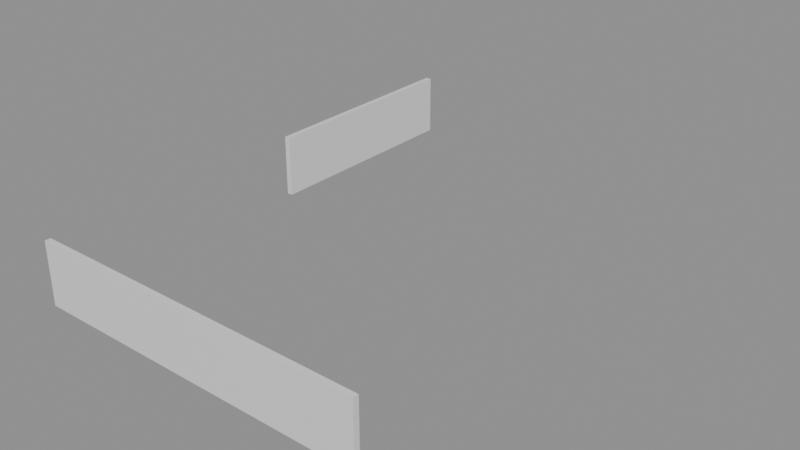 # Source: e2017_after.blend  (saved by Blender 5.2.44; exported with 4.5.12 LTS)
import bpy
from mathutils import Matrix  # noqa: F401  (used for matrix-valued properties, if any)

bpy.ops.wm.read_factory_settings(use_empty=True)
scene = bpy.context.scene
scene.name = 'Scene'

# ---- materials (node trees are filled in below, after node groups)
mat_ladrillo_rojo = bpy.data.materials.new('Ladrillo_Rojo')

# ---- material node trees
mat_ladrillo_rojo.use_nodes = True; mat_ladrillo_rojo.node_tree.nodes.clear()
_N = mat_ladrillo_rojo.node_tree.nodes; _L = mat_ladrillo_rojo.node_tree.links
n0 = _N.new('ShaderNodeBsdfPrincipled'); n0.name = 'Principled BSDF'; n0.location = (-200, 100)
n0.inputs[3].default_value = 1.45
n0.inputs[10].default_value = 0.005
n1 = _N.new('ShaderNodeOutputMaterial'); n1.name = 'Material Output'; n1.location = (200, 100)
_L.new(n0.outputs[0], n1.inputs[0])
n1.is_active_output = True

# ---- meshes
me_muro_perimetral_y_cuerpo_mesh = bpy.data.meshes.new('Muro_Perimetral_Y_Cuerpo_mesh')
me_muro_perimetral_y_cuerpo_mesh.from_pydata([(0.0, 0.0, 0.0), (12.0, 0.0, 0.0), (12.0, 0.2, 0.0), (0.0, 0.2, 0.0), (0.0, 0.0, 2.2), (12.0, 0.0, 2.2), (12.0, 0.2, 2.2), (0.0, 0.2, 2.2)], [], [(0, 1, 2, 3), (4, 5, 6, 7), (0, 1, 5, 4), (1, 2, 6, 5), (2, 3, 7, 6), (3, 0, 4, 7)])
me_muro_perimetral_y_cuerpo_mesh.materials.append(mat_ladrillo_rojo)
me_muro_perimetral_y_cuerpo_mesh.update()
me_muro_perimetral_x_cuerpo_mesh = bpy.data.meshes.new('Muro_Perimetral_X_Cuerpo_mesh')
me_muro_perimetral_x_cuerpo_mesh.from_pydata([(0.0, 0.0, 0.0), (8.0, 0.0, 0.0), (8.0, 0.2, 0.0), (0.0, 0.2, 0.0), (0.0, 0.0, 2.2), (8.0, 0.0, 2.2), (8.0, 0.2, 2.2), (0.0, 0.2, 2.2)], [], [(0, 1, 2, 3), (4, 5, 6, 7), (0, 1, 5, 4), (1, 2, 6, 5), (2, 3, 7, 6), (3, 0, 4, 7)])
me_muro_perimetral_x_cuerpo_mesh.materials.append(mat_ladrillo_rojo)
me_muro_perimetral_x_cuerpo_mesh.update()

# ---- objects
ob_muro_perimetral_y = bpy.data.objects.new('Muro_Perimetral_Y', None)
ob_muro_perimetral_y_cuerpo = bpy.data.objects.new('Muro_Perimetral_Y_Cuerpo', me_muro_perimetral_y_cuerpo_mesh)
ob_muro_perimetral_x = bpy.data.objects.new('Muro_Perimetral_X', None)
ob_muro_perimetral_x_cuerpo = bpy.data.objects.new('Muro_Perimetral_X_Cuerpo', me_muro_perimetral_x_cuerpo_mesh)

# ---- transforms, parenting, visibility, modifiers, constraints
ob_muro_perimetral_y.location = (0.0, 0.0, 0.0)
ob_muro_perimetral_y.empty_display_type = 'ARROWS'
ob_muro_perimetral_y_cuerpo.parent = ob_muro_perimetral_y
ob_muro_perimetral_y_cuerpo.location = (0.0, 0.0, 0.0)
ob_muro_perimetral_x.location = (0.0, 10.0, 0.0)
ob_muro_perimetral_x.rotation_euler = (0.0, 0.0, 1.571)
ob_muro_perimetral_x.empty_display_type = 'ARROWS'
ob_muro_perimetral_x_cuerpo.parent = ob_muro_perimetral_x
ob_muro_perimetral_x_cuerpo.location = (0.0, 0.0, 0.0)

# ---- collection membership
scene.collection.objects.link(ob_muro_perimetral_y)
scene.collection.objects.link(ob_muro_perimetral_y_cuerpo)
scene.collection.objects.link(ob_muro_perimetral_x)
scene.collection.objects.link(ob_muro_perimetral_x_cuerpo)

# ---- scene / render settings (as saved in the file)
scene.frame_start = 1; scene.frame_end = 250; scene.frame_set(1)
scene.render.engine = 'BLENDER_EEVEE_NEXT'
scene.render.bake_bias = 0.0
scene.render.bake_samples = 0
scene.render.compositor_device = 'GPU'
scene.eevee.use_volume_custom_range = False
scene.eevee.fast_gi_thickness_near = 0.1
scene.eevee.fast_gi_thickness_far = 0.0
scene.eevee.ray_tracing_options.screen_trace_thickness = 0.1
bpy.context.view_layer.update()

# ---- added for rendering (the .blend has no active camera and no usable light): camera, sun + grey world if the file has none
cam_auto = bpy.data.cameras.new('AutoCamera')
cam_auto.lens = 50.0
cam_auto.sensor_width = 36.0
cam_auto.clip_end = 1000.0
ob_auto_camera = bpy.data.objects.new('AutoCamera', cam_auto)
scene.collection.objects.link(ob_auto_camera)
ob_auto_camera.location = (26.1216, -15.2659, 17.2773)
ob_auto_camera.rotation_euler = (1.09748, -7.21219e-08, 0.694738)
scene.camera = ob_auto_camera
light_auto_sun = bpy.data.lights.new('AutoSun', 'SUN')
light_auto_sun.energy = 3.0
light_auto_sun.angle = 0.0523599
ob_auto_sun = bpy.data.objects.new('AutoSun', light_auto_sun)
scene.collection.objects.link(ob_auto_sun)
ob_auto_sun.rotation_euler = (0.872665, 0.174533, 0.523599)
if scene.world is None:
    world_auto = bpy.data.worlds.new('AutoWorld')
    world_auto.color = (0.3, 0.3, 0.3)
    scene.world = world_auto
bpy.context.view_layer.update()
